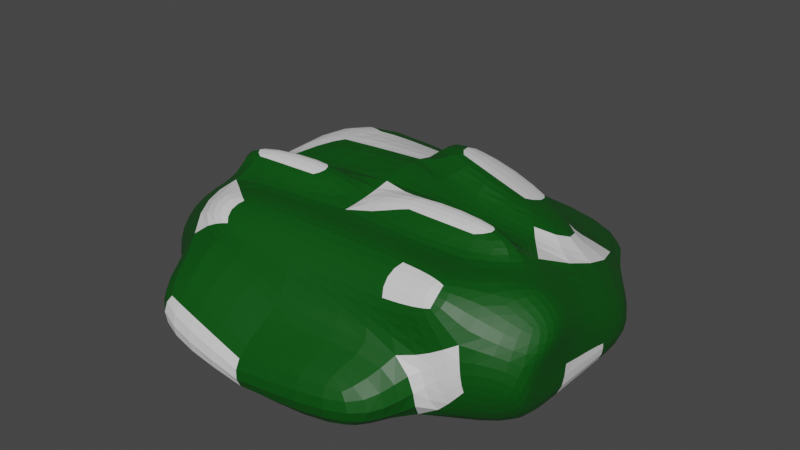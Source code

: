# Source: mintybush.blend  (saved by Blender 3.4.6; exported with 4.5.12 LTS)
import bpy
from mathutils import Matrix  # noqa: F401  (used for matrix-valued properties, if any)

bpy.ops.wm.read_factory_settings(use_empty=True)
scene = bpy.context.scene
scene.name = 'Scene'

# ---- collections
col_collection = bpy.data.collections.new('Collection'); scene.collection.children.link(col_collection)

# ---- materials (node trees are filled in below, after node groups)
mat_material = bpy.data.materials.new('Material')
mat_material.alpha_threshold = 0.0
mat_material.use_transparent_shadow = False
mat_material.roughness = 0.5
mat_material.line_color = (0.0, 0.0, 0.0, 1.0)
mat_material_001 = bpy.data.materials.new('Material.001')
mat_material_001.use_transparent_shadow = False

# ---- material node trees
mat_material.use_nodes = True; mat_material.node_tree.nodes.clear()
_N = mat_material.node_tree.nodes; _L = mat_material.node_tree.links
n0 = _N.new('ShaderNodeOutputMaterial'); n0.name = 'Material Output'; n0.location = (300, 300)
n1 = _N.new('ShaderNodeBsdfPrincipled'); n1.name = 'Principled BSDF'; n1.location = (10, 300)
n1.distribution = 'GGX'
n1.subsurface_method = 'RANDOM_WALK_SKIN'
n1.inputs[0].default_value = (0.0, 0.07564, 0.003187, 1.0)
n1.inputs[3].default_value = 1.45
n1.inputs[27].default_value = (0.0, 0.0, 0.0, 1.0)
n1.inputs[28].default_value = 1.0
_L.new(n1.outputs[0], n0.inputs[0])
n0.is_active_output = True
mat_material_001.use_nodes = True; mat_material_001.node_tree.nodes.clear()
_N = mat_material_001.node_tree.nodes; _L = mat_material_001.node_tree.links
n0 = _N.new('ShaderNodeBsdfPrincipled'); n0.name = 'Principled BSDF'; n0.location = (10, 300)
n0.distribution = 'GGX'
n0.subsurface_method = 'RANDOM_WALK_SKIN'
n0.inputs[3].default_value = 1.45
n0.inputs[27].default_value = (0.0, 0.0, 0.0, 1.0)
n0.inputs[28].default_value = 1.0
n1 = _N.new('ShaderNodeOutputMaterial'); n1.name = 'Material Output'; n1.location = (300, 300)
_L.new(n0.outputs[0], n1.inputs[0])
n1.is_active_output = True

# ---- world
world_world = bpy.data.worlds.new('World'); scene.world = world_world
world_world.use_nodes = True; world_world.node_tree.nodes.clear()
_N = world_world.node_tree.nodes; _L = world_world.node_tree.links
n0 = _N.new('ShaderNodeOutputWorld'); n0.name = 'World Output'; n0.location = (300, 300)
n1 = _N.new('ShaderNodeBackground'); n1.name = 'Background'; n1.location = (10, 300)
n1.inputs[0].default_value = (0.05088, 0.05088, 0.05088, 1.0)
_L.new(n1.outputs[0], n0.inputs[0])
n0.is_active_output = True
world_world.color = (0.05088, 0.05088, 0.05088)
world_world.use_sun_shadow = False
world_world.sun_shadow_jitter_overblur = 0.0

# ---- meshes
me_cube = bpy.data.meshes.new('Cube')
me_cube.from_pydata([(0.0, 0.8942, 1.309), (0.0, 0.8942, 0.02795), (0.0, -1.106, 1.309), (0.0, -1.106, 0.02795), (-2.731, 3.653, -0.3003), (-2.671, 0.8942, 0.02795), (0.0, 3.653, -0.3003), (-2.671, -1.106, 0.02795), (0.0, 2.315, 0.1367), (-2.731, 2.315, 0.1367), (0.0, 2.713, 1.355), (-2.597, 2.378, 2.365), (0.0, 0.06619, 2.274), (-2.966, -0.3287, 1.738), (-0.04311, 0.7528, 2.48), (-2.106, 0.741, 2.506), (-0.04311, 2.156, 1.972), (-2.142, 2.144, 1.997), (-2.516, -2.305, -0.1575), (-2.329, -2.3, 1.779), (0.0991, -2.6, 1.193), (0.0, -2.305, -0.1575), (0.0, -1.133, 2.088), (-2.514, -1.133, 2.088), (-3.973, 0.4238, -0.008392), (-3.973, -0.7816, -0.008392), (-3.973, -0.7816, 0.764), (-3.973, 0.4238, 0.764), (-3.88, -1.505, -0.1202), (-3.805, 1.788, 1.005), (-4.01, 1.4, 0.03807), (-4.013, 0.2672, 0.6753), (-3.88, -1.505, 0.6522), (-3.879, -0.7983, 1.233), (0.0, 4.051, 0.9178), (-2.731, 4.051, 0.9178), (0.0, -2.343, 1.764), (-1.89, -2.343, 1.764), (0.0, -1.754, 2.249), (-1.889, -1.754, 2.249), (-2.516, -3.495, -0.1575), (-2.615, -3.2, 1.055), (-0.1868, -3.5, 0.4687), (0.0, -3.495, -0.1575), (-0.5551, -0.2185, 2.484), (-2.982, -0.2185, 2.484), (-0.5551, -0.7772, 2.397), (-2.91, -0.7772, 2.397), (2.731, 3.653, -0.3003), (2.671, 0.8942, 0.02795), (2.671, -1.106, 0.02795), (2.731, 2.315, 0.1367), (3.361, 2.337, 1.091), (3.299, -0.3099, 2.01), (3.065, 0.1524, 2.066), (3.101, 1.556, 1.557), (2.516, -2.305, -0.1575), (2.516, -2.305, 1.124), (2.514, -1.133, 2.088), (3.973, 0.4238, -0.008392), (3.973, -0.7816, -0.008392), (3.973, -0.7816, 0.764), (3.973, 0.4238, 0.764), (3.88, -1.505, -0.1202), (4.01, 1.4, 0.8104), (4.01, 1.4, 0.03807), (3.972, -0.07525, 1.345), (3.88, -1.505, 0.6522), (2.731, 4.051, 0.9178), (1.89, -2.343, 1.764), (1.889, -1.754, 2.249), (2.516, -3.495, -0.1575), (2.516, -3.495, 1.124), (0.5551, -0.2185, 2.484), (2.982, -0.2185, 2.484), (0.5551, -0.7772, 2.397), (2.91, -0.7772, 2.397), (-0.0527, 2.161, 2.619), (0.2321, 0.7529, 3.026), (2.556, 0.7932, 2.126), (2.305, 2.205, 1.708), (4.005, -1.805, 0.7735), (3.141, -2.313, 0.7498), (4.005, -1.805, 1.263), (3.141, -2.313, 1.561), (4.004, -1.358, 1.631), (3.14, -1.57, 2.172), (3.637, -1.049, 2.123), (4.063, -0.9002, 1.702), (4.064, -1.348, 1.333), (2.744, -1.963, 2.274), (2.745, -2.337, 1.967)], [], [(9, 5, 24, 30), (18, 19, 32, 28), (11, 9, 30, 29), (5, 1, 3, 7), (1, 0, 2, 3), (2, 0, 10, 12), (10, 11, 17, 16), (11, 10, 34, 35), (1, 5, 9, 8), (19, 23, 33, 32), (0, 1, 8, 10), (23, 13, 31, 33), (16, 17, 15, 14), (12, 10, 16, 14), (11, 13, 15, 17), (13, 12, 14, 15), (20, 19, 41, 42), (23, 19, 37, 39), (2, 12, 22, 20), (7, 3, 21, 18), (3, 2, 20, 21), (23, 22, 46, 47), (24, 27, 29, 30), (31, 26, 32, 33), (25, 26, 27, 24), (26, 25, 28, 32), (27, 26, 31, 29), (7, 18, 28, 25), (13, 11, 29, 31), (5, 7, 25, 24), (4, 35, 34, 6), (9, 11, 35, 4), (8, 9, 4, 6), (10, 8, 6, 34), (37, 36, 38, 39), (22, 23, 39, 38), (19, 20, 36, 37), (20, 22, 38, 36), (43, 42, 41, 40), (19, 18, 40, 41), (18, 21, 43, 40), (21, 20, 42, 43), (44, 45, 47, 46), (22, 12, 44, 46), (12, 13, 45, 44), (13, 23, 47, 45), (51, 65, 59, 49), (58, 70, 90, 86), (52, 64, 65, 51), (49, 50, 3, 1), (10, 16, 55, 52), (52, 68, 34, 10), (1, 8, 51, 49), (69, 57, 84, 91), (57, 56, 82, 84), (54, 55, 80, 79), (52, 55, 54, 53), (53, 54, 14, 12), (20, 42, 72, 57), (63, 67, 83, 81), (50, 56, 21, 3), (58, 76, 75, 22), (59, 65, 64, 62), (70, 69, 91, 90), (60, 59, 62, 61), (61, 67, 63, 60), (62, 64, 66, 61), (50, 60, 63, 56), (53, 66, 64, 52), (49, 59, 60, 50), (48, 6, 34, 68), (51, 48, 68, 52), (8, 6, 48, 51), (69, 70, 38, 36), (22, 38, 70, 58), (57, 69, 36, 20), (43, 71, 72, 42), (57, 72, 71, 56), (56, 71, 43, 21), (73, 75, 76, 74), (22, 75, 73, 12), (12, 73, 74, 53), (53, 74, 76, 58), (77, 78, 79, 80), (16, 14, 78, 77), (55, 16, 77, 80), (14, 54, 79, 78), (82, 81, 83, 84), (84, 83, 85, 86), (86, 85, 88, 87), (86, 90, 91, 84), (88, 85, 83, 89), (66, 53, 87, 88), (67, 61, 89, 83), (61, 66, 88, 89), (56, 63, 81, 82), (53, 58, 86, 87)])
me_cube.polygons.foreach_set('material_index', [0, 0, 0, 0, 0, 0, 0, 0, 0, 0, 0, 0, 1, 0, 1, 0, 0, 1, 0, 0, 0, 0, 0, 0, 0, 0, 0, 0, 0, 0, 0, 0, 0, 0, 0, 0, 0, 0, 1, 0, 0, 0, 1, 0, 0, 0, 0, 0, 0, 0, 0, 0, 0, 0, 1, 0, 1, 0, 0, 0, 0, 0, 0, 1, 1, 0, 0, 0, 0, 0, 0, 0, 0, 0, 0, 0, 0, 0, 0, 1, 1, 0, 0, 1, 0, 0, 0, 0, 0, 0, 0, 0, 0, 0, 0, 0, 0])
_uv = me_cube.uv_layers.new(name='UVMap')
_uv.uv.foreach_set('vector', [0.125, 0.5, 0.125, 0.5, 0.125, 0.5, 0.125, 0.5, 0.375, 1.0, 0.625, 1.0, 0.625, 1.0, 0.375, 1.0, 0.625, 0.25, 0.375, 0.25, 0.375, 0.25, 0.625, 0.25, 0.125, 0.5, 0.375, 0.5, 0.375, 0.75, 0.125, 0.75, 0.375, 0.5, 0.625, 0.5, 0.625, 0.75, 0.375, 0.75, 0.625, 0.75, 0.625, 0.5, 0.625, 0.5, 0.625, 0.75, 0.625, 0.5, 0.625, 0.25, 0.625, 0.25, 0.625, 0.5, 0.625, 0.25, 0.625, 0.5, 0.625, 0.5, 0.625, 0.25, 0.375, 0.5, 0.125, 0.5, 0.125, 0.5, 0.375, 0.5, 0.625, 1.0, 0.625, 1.0, 0.625, 1.0, 0.625, 1.0, 0.625, 0.5, 0.375, 0.5, 0.375, 0.5, 0.625, 0.5, 0.625, 1.0, 0.625, 1.0, 0.625, 1.0, 0.625, 1.0, 0.625, 0.5, 0.875, 0.5, 0.875, 0.75, 0.625, 0.75, 0.625, 0.75, 0.625, 0.5, 0.625, 0.5, 0.625, 0.75, 0.625, 0.25, 0.625, 0.0, 0.625, 0.0, 0.625, 0.25, 0.625, 1.0, 0.625, 0.75, 0.625, 0.75, 0.625, 1.0, 0.625, 0.75, 0.625, 1.0, 0.625, 1.0, 0.625, 0.75, 0.625, 1.0, 0.625, 1.0, 0.625, 1.0, 0.625, 1.0, 0.625, 0.75, 0.625, 0.75, 0.625, 0.75, 0.625, 0.75, 0.125, 0.75, 0.375, 0.75, 0.375, 0.75, 0.125, 0.75, 0.375, 0.75, 0.625, 0.75, 0.625, 0.75, 0.375, 0.75, 0.625, 1.0, 0.625, 0.75, 0.625, 0.75, 0.625, 1.0, 0.375, 0.25, 0.625, 0.25, 0.625, 0.25, 0.375, 0.25, 0.625, 0.0, 0.625, 0.0, 0.625, 0.0, 0.625, 0.0, 0.375, 0.0, 0.625, 0.0, 0.625, 0.25, 0.375, 0.25, 0.625, 0.0, 0.375, 0.0, 0.375, 0.0, 0.625, 0.0, 0.625, 0.25, 0.625, 0.0, 0.625, 0.0, 0.625, 0.25, 0.125, 0.75, 0.125, 0.75, 0.125, 0.75, 0.125, 0.75, 0.625, 0.0, 0.625, 0.25, 0.625, 0.25, 0.625, 0.0, 0.125, 0.5, 0.125, 0.75, 0.125, 0.75, 0.125, 0.5, 0.375, 0.25, 0.625, 0.25, 0.625, 0.5, 0.375, 0.5, 0.375, 0.25, 0.625, 0.25, 0.625, 0.25, 0.375, 0.25, 0.375, 0.5, 0.125, 0.5, 0.125, 0.5, 0.375, 0.5, 0.625, 0.5, 0.375, 0.5, 0.375, 0.5, 0.625, 0.5, 0.625, 1.0, 0.625, 0.75, 0.625, 0.75, 0.625, 1.0, 0.625, 0.75, 0.625, 1.0, 0.625, 1.0, 0.625, 0.75, 0.625, 1.0, 0.625, 0.75, 0.625, 0.75, 0.625, 1.0, 0.625, 0.75, 0.625, 0.75, 0.625, 0.75, 0.625, 0.75, 0.375, 0.75, 0.625, 0.75, 0.625, 1.0, 0.375, 1.0, 0.625, 1.0, 0.375, 1.0, 0.375, 1.0, 0.625, 1.0, 0.125, 0.75, 0.375, 0.75, 0.375, 0.75, 0.125, 0.75, 0.375, 0.75, 0.625, 0.75, 0.625, 0.75, 0.375, 0.75, 0.625, 0.75, 0.625, 1.0, 0.625, 1.0, 0.625, 0.75, 0.625, 0.75, 0.625, 0.75, 0.625, 0.75, 0.625, 0.75, 0.625, 0.75, 0.625, 1.0, 0.625, 1.0, 0.625, 0.75, 0.625, 1.0, 0.625, 1.0, 0.625, 1.0, 0.625, 1.0, 0.125, 0.5, 0.125, 0.5, 0.125, 0.5, 0.125, 0.5, 0.625, 1.0, 0.625, 1.0, 0.625, 1.0, 0.625, 1.0, 0.625, 0.25, 0.625, 0.25, 0.375, 0.25, 0.375, 0.25, 0.125, 0.5, 0.125, 0.75, 0.375, 0.75, 0.375, 0.5, 0.625, 0.5, 0.625, 0.5, 0.625, 0.25, 0.625, 0.25, 0.625, 0.25, 0.625, 0.25, 0.625, 0.5, 0.625, 0.5, 0.375, 0.5, 0.375, 0.5, 0.125, 0.5, 0.125, 0.5, 0.625, 1.0, 0.625, 1.0, 0.625, 1.0, 0.625, 1.0, 0.625, 1.0, 0.375, 1.0, 0.375, 1.0, 0.625, 1.0, 0.625, 0.0, 0.625, 0.25, 0.625, 0.25, 0.625, 0.0, 0.625, 0.25, 0.625, 0.25, 0.625, 0.0, 0.625, 0.0, 0.625, 1.0, 0.625, 1.0, 0.625, 0.75, 0.625, 0.75, 0.625, 0.75, 0.625, 0.75, 0.625, 1.0, 0.625, 1.0, 0.375, 0.0, 0.625, 0.0, 0.625, 0.0, 0.375, 0.0, 0.125, 0.75, 0.125, 0.75, 0.375, 0.75, 0.375, 0.75, 0.625, 1.0, 0.625, 1.0, 0.625, 0.75, 0.625, 0.75, 0.375, 0.25, 0.375, 0.25, 0.625, 0.25, 0.625, 0.25, 0.625, 1.0, 0.625, 1.0, 0.625, 1.0, 0.625, 1.0, 0.375, 0.0, 0.375, 0.25, 0.625, 0.25, 0.625, 0.0, 0.625, 0.0, 0.625, 0.0, 0.375, 0.0, 0.375, 0.0, 0.625, 0.25, 0.625, 0.25, 0.625, 0.0, 0.625, 0.0, 0.125, 0.75, 0.125, 0.75, 0.125, 0.75, 0.125, 0.75, 0.625, 0.0, 0.625, 0.0, 0.625, 0.25, 0.625, 0.25, 0.125, 0.5, 0.125, 0.5, 0.125, 0.75, 0.125, 0.75, 0.375, 0.25, 0.375, 0.5, 0.625, 0.5, 0.625, 0.25, 0.375, 0.25, 0.375, 0.25, 0.625, 0.25, 0.625, 0.25, 0.375, 0.5, 0.375, 0.5, 0.125, 0.5, 0.125, 0.5, 0.625, 1.0, 0.625, 1.0, 0.625, 0.75, 0.625, 0.75, 0.625, 0.75, 0.625, 0.75, 0.625, 1.0, 0.625, 1.0, 0.625, 1.0, 0.625, 1.0, 0.625, 0.75, 0.625, 0.75, 0.375, 0.75, 0.375, 1.0, 0.625, 1.0, 0.625, 0.75, 0.625, 1.0, 0.625, 1.0, 0.375, 1.0, 0.375, 1.0, 0.125, 0.75, 0.125, 0.75, 0.375, 0.75, 0.375, 0.75, 0.625, 0.75, 0.625, 0.75, 0.625, 1.0, 0.625, 1.0, 0.625, 0.75, 0.625, 0.75, 0.625, 0.75, 0.625, 0.75, 0.625, 0.75, 0.625, 0.75, 0.625, 1.0, 0.625, 1.0, 0.625, 1.0, 0.625, 1.0, 0.625, 1.0, 0.625, 1.0, 0.625, 0.5, 0.625, 0.75, 0.875, 0.75, 0.875, 0.5, 0.625, 0.5, 0.625, 0.75, 0.625, 0.75, 0.625, 0.5, 0.625, 0.25, 0.625, 0.5, 0.625, 0.5, 0.625, 0.25, 0.625, 0.75, 0.625, 1.0, 0.625, 1.0, 0.625, 0.75, 0.375, 1.0, 0.375, 1.0, 0.625, 1.0, 0.625, 1.0, 0.625, 1.0, 0.625, 1.0, 0.625, 1.0, 0.625, 1.0, 0.625, 1.0, 0.625, 1.0, 0.625, 1.0, 0.625, 1.0, 0.625, 1.0, 0.625, 1.0, 0.625, 1.0, 0.625, 1.0, 0.625, 0.0, 0.625, 0.0, 0.625, 0.0, 0.625, 0.0, 0.625, 0.0, 0.625, 0.0, 0.625, 0.0, 0.625, 0.0, 0.625, 0.0, 0.625, 0.0, 0.625, 0.0, 0.625, 0.0, 0.625, 0.0, 0.625, 0.0, 0.625, 0.0, 0.625, 0.0, 0.125, 0.75, 0.125, 0.75, 0.125, 0.75, 0.125, 0.75, 0.625, 1.0, 0.625, 1.0, 0.625, 1.0, 0.625, 1.0])
me_cube.materials.append(mat_material)
me_cube.materials.append(mat_material_001)
me_cube.use_mirror_vertex_groups = False
me_cube.update()

# ---- objects
ob_cube = bpy.data.objects.new('Cube', me_cube)

# ---- transforms, parenting, visibility, modifiers, constraints
ob_cube.location = (0.0, 0.0, 0.0)
ob_cube.lock_rotations_4d = False
ob_cube.empty_display_type = 'ARROWS'
ob_cube.lineart.crease_threshold = 0.0
_m = ob_cube.modifiers.new('Subdivision', 'SUBSURF')

# ---- collection membership
col_collection.objects.link(ob_cube)

# ---- scene / render settings (as saved in the file)
scene.frame_start = 1; scene.frame_end = 250; scene.frame_set(1)
scene.render.engine = 'BLENDER_EEVEE_NEXT'
scene.cycles.sampling_pattern = 'TABULATED_SOBOL'
scene.cycles.use_light_tree = False
scene.view_settings.view_transform = 'Filmic'
bpy.context.view_layer.update()

# ---- added for rendering (the .blend has no active camera and no usable light): camera, sun
cam_auto = bpy.data.cameras.new('AutoCamera')
cam_auto.lens = 50.0
cam_auto.sensor_width = 36.0
cam_auto.clip_end = 1000.0
ob_auto_camera = bpy.data.objects.new('AutoCamera', cam_auto)
scene.collection.objects.link(ob_auto_camera)
ob_auto_camera.location = (10.7085, -12.5443, 9.90934)
ob_auto_camera.rotation_euler = (1.09748, -7.21219e-08, 0.694738)
scene.camera = ob_auto_camera
light_auto_sun = bpy.data.lights.new('AutoSun', 'SUN')
light_auto_sun.energy = 3.0
light_auto_sun.angle = 0.0523599
ob_auto_sun = bpy.data.objects.new('AutoSun', light_auto_sun)
scene.collection.objects.link(ob_auto_sun)
ob_auto_sun.rotation_euler = (0.872665, 0.174533, 0.523599)
bpy.context.view_layer.update()

